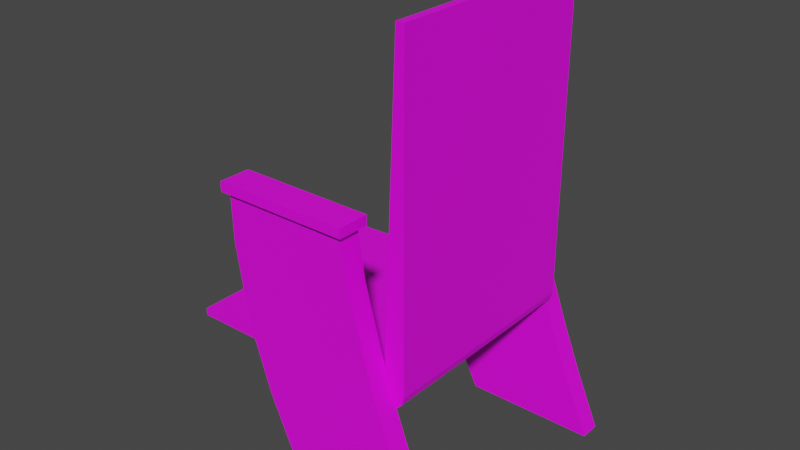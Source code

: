 # Source: Teatro_Asientos.blend  (saved by Blender 2.93.21; exported with 4.5.12 LTS)
import bpy
from mathutils import Matrix  # noqa: F401  (used for matrix-valued properties, if any)

bpy.ops.wm.read_factory_settings(use_empty=True)
scene = bpy.context.scene
scene.name = 'Scene'

# ---- collections
col_collection = bpy.data.collections.new('Collection'); scene.collection.children.link(col_collection)

# ---- images (referenced by path relative to the original .blend; pixels are not part of the script)
import os
ASSET_DIR = os.environ.get("B2B_ASSET_DIR", "")  # directory of the original .blend (textures are referenced by path, not embedded)
HERE = os.path.dirname(os.path.abspath(__file__))  # packed textures are extracted next to this script under _unpacked/

def load_image(name, relpath, width, height, colorspace="sRGB"):
    """Load a texture the original file referenced (path relative to the .blend, or extracted next to this script)."""
    p = next((c for c in (os.path.join(HERE, relpath), os.path.join(ASSET_DIR, relpath)) if relpath and os.path.exists(c)), "")
    if p:
        img = bpy.data.images.load(p, check_existing=True)
        img.name = name
    else:  # same state as the original file: an image datablock whose file is absent (Cycles renders it pink)
        img = bpy.data.images.new(name, width, height)
        img.source = "FILE"
        img.filepath = "//" + (relpath or name)
    img.colorspace_settings.name = colorspace
    return img
img_madera_oscura_jpg = load_image('Madera-oscura.jpg', 'Madera-oscura.jpg', 1024, 1024, 'sRGB')

# ---- materials (node trees are filled in below, after node groups)
mat_madera_oscura = bpy.data.materials.new('Madera Oscura')
mat_madera_oscura.use_transparent_shadow = False

# ---- node groups
ng_auto_smooth = bpy.data.node_groups.new('Auto Smooth', 'GeometryNodeTree')
_s = ng_auto_smooth.interface.new_socket(name='Geometry', in_out='OUTPUT', socket_type='NodeSocketGeometry')
_s = ng_auto_smooth.interface.new_socket(name='Geometry', in_out='INPUT', socket_type='NodeSocketGeometry')
_s = ng_auto_smooth.interface.new_socket(name='Angle', in_out='INPUT', socket_type='NodeSocketFloat')
_s.subtype = 'ANGLE'
_s.min_value = 0.0
_s.max_value = 3.142
ng_auto_smooth.is_modifier = True
_N = ng_auto_smooth.nodes; _L = ng_auto_smooth.links
n0 = _N.new('NodeGroupOutput'); n0.name = 'Group Output'; n0.location = (480, -100)
n1 = _N.new('NodeGroupInput'); n1.name = 'Group Input'; n1.location = (-420, -300)
n2 = _N.new('NodeGroupInput'); n2.name = 'Group Input.001'; n2.location = (-60, -100)
n3 = _N.new('GeometryNodeSetShadeSmooth'); n3.name = 'Set Shade Smooth'; n3.location = (120, -100)
n3.domain = 'EDGE'
n4 = _N.new('GeometryNodeSetShadeSmooth'); n4.name = 'Set Shade Smooth.001'; n4.location = (300, -100)
n5 = _N.new('GeometryNodeInputMeshEdgeAngle'); n5.name = 'Edge Angle'; n5.location = (-420, -220)
n6 = _N.new('GeometryNodeInputEdgeSmooth'); n6.name = 'Is Edge Smooth'; n6.location = (-60, -160)
n7 = _N.new('GeometryNodeInputShadeSmooth'); n7.name = 'Is Face Smooth'; n7.location = (-240, -340)
n8 = _N.new('FunctionNodeBooleanMath'); n8.name = 'Boolean Math'; n8.location = (-60, -220)
n9 = _N.new('FunctionNodeCompare'); n9.name = 'Compare'; n9.location = (-240, -180)
n9.operation = 'LESS_EQUAL'
_L.new(n5.outputs[0], n9.inputs[0])
_L.new(n4.outputs[0], n0.inputs[0])
_L.new(n1.outputs[1], n9.inputs[1])
_L.new(n9.outputs[0], n8.inputs[0])
_L.new(n7.outputs[0], n8.inputs[1])
_L.new(n2.outputs[0], n3.inputs[0])
_L.new(n6.outputs[0], n3.inputs[1])
_L.new(n3.outputs[0], n4.inputs[0])
_L.new(n8.outputs[0], n3.inputs[2])
n0.is_active_output = True

# ---- material node trees
mat_madera_oscura.use_nodes = True; mat_madera_oscura.node_tree.nodes.clear()
_N = mat_madera_oscura.node_tree.nodes; _L = mat_madera_oscura.node_tree.links
n0 = _N.new('ShaderNodeBsdfPrincipled'); n0.name = 'Principled BSDF'; n0.location = (10, 300)
n0.distribution = 'GGX'
n0.subsurface_method = 'BURLEY'
n0.inputs[3].default_value = 1.45
n0.inputs[27].default_value = (0.0, 0.0, 0.0, 1.0)
n0.inputs[28].default_value = 1.0
n1 = _N.new('ShaderNodeOutputMaterial'); n1.name = 'Material Output'; n1.location = (300, 300)
n2 = _N.new('ShaderNodeTexImage'); n2.name = 'Image Texture'; n2.location = (-280, 275)
n2.image = img_madera_oscura_jpg
_L.new(n0.outputs[0], n1.inputs[0])
_L.new(n2.outputs[0], n0.inputs[0])
n1.is_active_output = True

# ---- world
world_world = bpy.data.worlds.new('World'); scene.world = world_world
world_world.use_nodes = True; world_world.node_tree.nodes.clear()
_N = world_world.node_tree.nodes; _L = world_world.node_tree.links
n0 = _N.new('ShaderNodeOutputWorld'); n0.name = 'World Output'; n0.location = (300, 300)
n1 = _N.new('ShaderNodeBackground'); n1.name = 'Background'; n1.location = (10, 300)
n1.inputs[0].default_value = (0.05088, 0.05088, 0.05088, 1.0)
_L.new(n1.outputs[0], n0.inputs[0])
n0.is_active_output = True
world_world.color = (0.05088, 0.05088, 0.05088)
world_world.use_sun_shadow = False
world_world.sun_shadow_jitter_overblur = 0.0

# ---- meshes
me_plane_001 = bpy.data.meshes.new('Plane.001')
me_plane_001.from_pydata([(0.6774, -0.7853, 0.127), (0.6774, -0.6154, 0.127), (0.6774, -0.7853, 0.07541), (0.6774, -0.6154, 0.07541), (-0.05066, -0.6154, 0.127), (-0.05066, -0.7853, 0.127), (-0.05066, -0.7853, 0.07541), (-0.05066, -0.6154, 0.07541), (0.6489, -0.7573, 0.07603), (0.6489, -0.643, 0.07602), (-0.02281, -0.643, 0.07601), (-0.02281, -0.7573, 0.07602), (1.142, -0.6146, -1.546), (1.142, -0.7289, -1.546), (0.4017, -0.7289, -1.546), (0.4093, -0.6146, -1.546), (0.6809, -0.6354, -0.1833), (0.7318, -0.6211, -0.4261), (0.801, -0.6146, -0.6976), (0.9042, -0.6146, -0.9802), (1.018, -0.6146, -1.263), (1.018, -0.7289, -1.263), (0.9042, -0.7289, -0.9802), (0.801, -0.7289, -0.6976), (0.7318, -0.7353, -0.4259), (0.6809, -0.7496, -0.1831), (-0.02506, -0.7496, -0.1829), (-0.005204, -0.7355, -0.426), (0.04325, -0.7289, -0.6976), (0.1368, -0.7289, -0.9802), (0.2626, -0.7289, -1.263), (0.2626, -0.6146, -1.263), (0.1368, -0.6146, -0.9802), (0.04325, -0.6146, -0.6976), (-0.005204, -0.6212, -0.4262), (-0.02506, -0.6353, -0.1831), (0.6774, 0.7853, 0.127), (0.6774, 0.6154, 0.127), (0.6774, 0.7853, 0.07541), (0.6774, 0.6154, 0.07541), (-0.05066, 0.6154, 0.127), (-0.05066, 0.7853, 0.127), (-0.05066, 0.7853, 0.07541), (-0.05066, 0.6154, 0.07541), (0.6489, 0.7573, 0.07603), (0.6489, 0.643, 0.07602), (-0.02281, 0.643, 0.07601), (-0.02281, 0.7573, 0.07602), (1.142, 0.6146, -1.546), (1.142, 0.7288, -1.546), (0.4017, 0.7288, -1.546), (0.4093, 0.6146, -1.546), (0.6809, 0.6354, -0.1833), (0.7318, 0.6211, -0.4261), (0.801, 0.6146, -0.6976), (0.9042, 0.6146, -0.9802), (1.018, 0.6146, -1.263), (1.018, 0.7288, -1.263), (0.9042, 0.7288, -0.9802), (0.801, 0.7288, -0.6976), (0.7318, 0.7353, -0.4259), (0.6809, 0.7496, -0.1831), (-0.02506, 0.7496, -0.1829), (-0.005204, 0.7355, -0.426), (0.04325, 0.7288, -0.6976), (0.1368, 0.7288, -0.9802), (0.2626, 0.7288, -1.263), (0.2626, 0.6146, -1.263), (0.1368, 0.6146, -0.9802), (0.04325, 0.6146, -0.6976), (-0.005204, 0.6212, -0.4262), (-0.02506, 0.6353, -0.1831), (0.8365, -0.6126, 1.0), (0.8801, -0.6126, 1.0), (0.7647, -0.6126, -0.8155), (-0.4454, -0.6126, -0.8155), (0.7647, -0.6126, -0.7336), (-0.4454, -0.6126, -0.7764), (0.8365, 0.6126, 1.0), (0.8801, 4.371e-08, 1.0), (-0.4454, -3.565e-08, -0.8155), (0.8365, 4.371e-08, 1.0), (0.7647, -3.565e-08, -0.8155), (-0.4454, -3.207e-08, -0.7764), (0.8801, -3.207e-08, -0.7336), (0.7647, -3.207e-08, -0.7336), (0.8801, 0.6126, 1.0), (0.7647, 0.6126, -0.8155), (-0.4454, 0.6126, -0.8155), (0.7647, 0.6126, -0.7336), (-0.4454, 0.6126, -0.7764), (0.8801, 8.831e-09, 0.01123), (0.7774, 8.831e-09, 0.01123), (0.8801, 6.575e-09, -0.04038), (0.7774, 6.575e-09, -0.04038), (0.8801, -0.6126, -0.7355), (0.8001, -0.6126, -0.8155), (0.8694, -0.6126, -0.7755), (0.8401, -0.6126, -0.8048), (0.8801, -3.215e-08, -0.7355), (0.8001, -3.565e-08, -0.8155), (0.8694, -3.39e-08, -0.7755), (0.8401, -3.518e-08, -0.8048), (0.8001, 0.6126, -0.8155), (0.8801, 0.6126, -0.7355), (0.8401, 0.6126, -0.8048), (0.8694, 0.6126, -0.7755)], [], [(21, 13, 12, 20), (7, 6, 5, 4), (3, 7, 4, 1), (1, 4, 5, 0), (0, 5, 6, 2), (2, 8, 9, 3), (3, 9, 10, 7), (7, 10, 11, 6), (6, 11, 8, 2), (13, 14, 15, 12), (31, 15, 14, 30), (30, 14, 13, 21), (20, 12, 15, 31), (9, 16, 35, 10), (16, 17, 34, 35), (17, 18, 33, 34), (18, 19, 32, 33), (19, 20, 31, 32), (11, 26, 25, 8), (26, 27, 24, 25), (27, 28, 23, 24), (28, 29, 22, 23), (29, 30, 21, 22), (10, 35, 26, 11), (35, 34, 27, 26), (34, 33, 28, 27), (33, 32, 29, 28), (32, 31, 30, 29), (8, 25, 16, 9), (25, 24, 17, 16), (24, 23, 18, 17), (23, 22, 19, 18), (22, 21, 20, 19), (1, 0, 2, 3), (57, 56, 48, 49), (43, 40, 41, 42), (39, 37, 40, 43), (37, 36, 41, 40), (36, 38, 42, 41), (37, 39, 38, 36), (39, 43, 46, 45), (43, 42, 47, 46), (42, 38, 44, 47), (49, 48, 51, 50), (67, 66, 50, 51), (66, 57, 49, 50), (56, 67, 51, 48), (45, 46, 71, 52), (52, 71, 70, 53), (53, 70, 69, 54), (54, 69, 68, 55), (55, 68, 67, 56), (47, 44, 61, 62), (62, 61, 60, 63), (63, 60, 59, 64), (64, 59, 58, 65), (65, 58, 57, 66), (46, 47, 62, 71), (71, 62, 63, 70), (70, 63, 64, 69), (69, 64, 65, 68), (68, 65, 66, 67), (44, 45, 52, 61), (61, 52, 53, 60), (60, 53, 54, 59), (59, 54, 55, 58), (58, 55, 56, 57), (38, 39, 45, 44), (91, 79, 73, 95, 99, 84, 93), (77, 75, 74, 76), (103, 105, 102, 100), (72, 81, 92, 94, 85, 76), (83, 85, 89, 90), (80, 75, 77, 83), (82, 74, 75, 80), (81, 72, 73, 79), (87, 103, 100, 82), (95, 97, 101, 99), (83, 80, 82, 85), (78, 86, 104, 106, 105, 103, 87, 89), (94, 85, 84, 93), (90, 89, 87, 88), (89, 85, 94, 92, 81, 78), (80, 83, 90, 88), (82, 80, 88, 87), (81, 79, 86, 78), (85, 82, 100, 102, 101, 99, 84), (81, 92, 91, 79), (92, 94, 93, 91), (97, 98, 102, 101), (98, 96, 100, 102), (100, 96, 74, 82), (105, 106, 101, 102), (106, 104, 99, 101), (86, 79, 91, 93, 84, 99, 104), (73, 72, 76, 74, 96, 98, 97, 95), (83, 77, 76, 85)])
me_plane_001.polygons.foreach_set('use_smooth', [1, 1, 1, 1, 1, 1, 1, 1, 1, 1, 1, 1, 1, 1, 1, 1, 1, 1, 1, 1, 1, 1, 1, 1, 1, 1, 1, 1, 1, 1, 1, 1, 1, 1, 1, 1, 1, 1, 1, 1, 1, 1, 1, 1, 1, 1, 1, 1, 1, 1, 1, 1, 1, 1, 1, 1, 1, 1, 1, 1, 1, 1, 1, 1, 1, 1, 1, 1, 0, 0, 0, 0, 0, 0, 0, 0, 0, 0, 0, 0, 0, 0, 0, 0, 0, 0, 0, 0, 0, 0, 0, 0, 0, 0, 0, 0, 0])
_uv = me_plane_001.uv_layers.new(name='UVMap')
_uv.uv.foreach_set('vector', [0.2095, 0.169, 0.2095, 2.98e-08, 0.255, 2.98e-08, 0.255, 0.169, 0.2547, 0.9691, 0.187, 0.9691, 0.187, 1.0, 0.2547, 1.0, 0.5525, 0.03086, 0.2622, 0.03086, 0.2622, 2.98e-08, 0.5525, 2.98e-08, 0.2547, 0.4213, 0.2547, 0.8566, 0.187, 0.8566, 0.187, 0.4213, 0.5525, 2.98e-08, 0.2622, 2.98e-08, 0.2622, 0.03086, 0.5525, 0.03086, 0.187, 0.4213, 0.1982, 0.4384, 0.2437, 0.4384, 0.2547, 0.4213, 0.5525, 0.1321, 0.5411, 0.1155, 0.2733, 0.1155, 0.2622, 0.1321, 0.2547, 0.8566, 0.2437, 0.84, 0.1982, 0.84, 0.187, 0.8566, 0.2622, 0.03046, 0.2733, 0.04723, 0.5411, 0.04723, 0.5525, 0.03046, 0.2095, 0.1434, 0.2095, 0.5862, 0.255, 0.5816, 0.255, 0.1434, 0.255, 0.169, 0.255, 2.98e-08, 0.2095, 2.98e-08, 0.2095, 0.169, 0.3871, 0.831, 0.4425, 1.0, 0.7378, 1.0, 0.6883, 0.831, 0.6883, 0.831, 0.7378, 1.0, 0.4456, 1.0, 0.3871, 0.831, 0.5411, 0.0305, 0.5538, 0.1855, 0.2724, 0.1854, 0.2733, 0.0305, 0.5538, 0.1855, 0.5741, 0.3307, 0.2804, 0.3308, 0.2724, 0.1854, 0.5741, 0.3307, 0.6017, 0.493, 0.2997, 0.493, 0.2804, 0.3308, 0.6017, 0.493, 0.6428, 0.662, 0.337, 0.662, 0.2997, 0.493, 0.6428, 0.662, 0.6883, 0.831, 0.3871, 0.831, 0.337, 0.662, 0.2733, 0.0305, 0.2724, 0.1853, 0.5538, 0.1854, 0.5411, 0.03049, 0.2724, 0.1853, 0.2804, 0.3306, 0.5741, 0.3306, 0.5538, 0.1854, 0.2804, 0.3306, 0.2997, 0.493, 0.6017, 0.493, 0.5741, 0.3306, 0.2997, 0.493, 0.337, 0.662, 0.6428, 0.662, 0.6017, 0.493, 0.337, 0.662, 0.3871, 0.831, 0.6883, 0.831, 0.6428, 0.662, 0.2437, 0.9695, 0.2468, 0.8146, 0.2012, 0.8147, 0.1982, 0.9695, 0.2468, 0.8146, 0.2524, 0.6692, 0.2068, 0.6694, 0.2012, 0.8147, 0.2524, 0.6692, 0.255, 0.507, 0.2095, 0.507, 0.2068, 0.6694, 0.255, 0.507, 0.255, 0.338, 0.2095, 0.338, 0.2095, 0.507, 0.255, 0.338, 0.255, 0.169, 0.2095, 0.169, 0.2095, 0.338, 0.1982, 0.9695, 0.2012, 0.8146, 0.2467, 0.8145, 0.2437, 0.9695, 0.2012, 0.8146, 0.2069, 0.6694, 0.2524, 0.6693, 0.2467, 0.8145, 0.2069, 0.6694, 0.2095, 0.507, 0.255, 0.507, 0.2524, 0.6693, 0.2095, 0.507, 0.2095, 0.338, 0.255, 0.338, 0.255, 0.507, 0.2095, 0.338, 0.2095, 0.169, 0.255, 0.169, 0.255, 0.338, 0.2547, 1.0, 0.187, 1.0, 0.187, 0.9691, 0.2547, 0.9691, 0.7905, 0.169, 0.745, 0.169, 0.745, 0.0, 0.7905, 0.0, 0.7453, 0.9691, 0.7453, 1.0, 0.813, 1.0, 0.813, 0.9691, 0.5525, 0.03086, 0.5525, 2.98e-08, 0.2622, 2.98e-08, 0.2622, 0.03086, 0.7453, 0.4213, 0.813, 0.4213, 0.813, 0.8566, 0.7453, 0.8566, 0.5525, 2.98e-08, 0.5525, 0.03086, 0.2622, 0.03086, 0.2622, 2.98e-08, 0.7453, 1.0, 0.7453, 0.9691, 0.813, 0.9691, 0.813, 1.0, 0.5525, 0.8679, 0.2622, 0.8679, 0.2733, 0.8845, 0.5411, 0.8845, 0.7453, 0.8566, 0.813, 0.8566, 0.8018, 0.84, 0.7563, 0.84, 0.2622, 0.9695, 0.5525, 0.9695, 0.5411, 0.9528, 0.2733, 0.9528, 0.7905, 0.1434, 0.745, 0.1434, 0.745, 0.5816, 0.7905, 0.5862, 0.745, 0.169, 0.7905, 0.169, 0.7905, 0.0, 0.745, 0.0, 0.3871, 0.831, 0.6883, 0.831, 0.7378, 1.0, 0.4425, 1.0, 0.6883, 0.831, 0.3871, 0.831, 0.4456, 1.0, 0.7378, 1.0, 0.5411, 0.0305, 0.2733, 0.0305, 0.2724, 0.1854, 0.5538, 0.1855, 0.5538, 0.1855, 0.2724, 0.1854, 0.2804, 0.3308, 0.5741, 0.3307, 0.5741, 0.3307, 0.2804, 0.3308, 0.2997, 0.493, 0.6017, 0.493, 0.6017, 0.493, 0.2997, 0.493, 0.337, 0.662, 0.6428, 0.662, 0.6428, 0.662, 0.337, 0.662, 0.3871, 0.831, 0.6883, 0.831, 0.2733, 0.0305, 0.5411, 0.03049, 0.5538, 0.1854, 0.2724, 0.1853, 0.2724, 0.1853, 0.5538, 0.1854, 0.5741, 0.3306, 0.2804, 0.3306, 0.2804, 0.3306, 0.5741, 0.3306, 0.6017, 0.493, 0.2997, 0.493, 0.2997, 0.493, 0.6017, 0.493, 0.6428, 0.662, 0.337, 0.662, 0.337, 0.662, 0.6428, 0.662, 0.6883, 0.831, 0.3871, 0.831, 0.7563, 0.9695, 0.8018, 0.9695, 0.7988, 0.8147, 0.7532, 0.8146, 0.7532, 0.8146, 0.7988, 0.8147, 0.7932, 0.6694, 0.7476, 0.6692, 0.7476, 0.6692, 0.7932, 0.6694, 0.7905, 0.507, 0.745, 0.507, 0.745, 0.507, 0.7905, 0.507, 0.7905, 0.338, 0.745, 0.338, 0.745, 0.338, 0.7905, 0.338, 0.7905, 0.169, 0.745, 0.169, 0.8018, 0.9695, 0.7563, 0.9695, 0.7533, 0.8145, 0.7988, 0.8146, 0.7988, 0.8146, 0.7533, 0.8145, 0.7476, 0.6693, 0.7931, 0.6694, 0.7931, 0.6694, 0.7476, 0.6693, 0.745, 0.507, 0.7905, 0.507, 0.7905, 0.507, 0.745, 0.507, 0.745, 0.338, 0.7905, 0.338, 0.7905, 0.338, 0.745, 0.338, 0.745, 0.169, 0.7905, 0.169, 0.813, 0.4213, 0.7453, 0.4213, 0.7563, 0.4384, 0.8018, 0.4384, 0.496, 0.4534, 0.496, 0.998, 0.3552, 0.998, 0.3552, 0.04204, 0.496, 0.04204, 0.496, 0.04308, 0.496, 0.4249, 0.7553, 0.9025, 0.7696, 0.9025, 0.7696, 0.2359, 0.7396, 0.2359, 0.6368, 0.177, 0.6368, 0.155, 0.496, 0.155, 0.496, 0.177, 0.3552, 0.998, 0.496, 0.998, 0.496, 0.4534, 0.496, 0.4249, 0.496, 0.04308, 0.3552, 0.04308, 0.496, 0.8631, 0.496, 0.1965, 0.6368, 0.1965, 0.6368, 0.8631, 0.496, -0.002, 0.3552, -0.002, 0.3552, 0.01954, 0.496, 0.01954, 0.496, 0.1965, 0.3552, 0.1965, 0.3552, 0.8631, 0.496, 0.8631, 0.899, 0.599, 0.899, 0.401, 0.801, 0.401, 0.801, 0.599, 0.6368, 0.1965, 0.6368, 0.177, 0.496, 0.177, 0.496, 0.1965, 0.3552, 0.04204, 0.3552, 0.02002, 0.496, 0.02002, 0.496, 0.04204, 0.8023, 0.6046, 0.7981, 0.6133, 0.6195, 0.4202, 0.6282, 0.4021, 0.2076, 0.8563, 0.1916, 0.8563, 0.1916, 0.258, 0.1955, 0.2443, 0.2063, 0.2342, 0.221, 0.2305, 0.234, 0.2305, 0.234, 0.2587, 0.7002, 0.2467, 0.6282, 0.4021, 0.6112, 0.3837, 0.6851, 0.2303, 0.2566, 0.9785, 0.701, 0.9549, 0.701, 1.0, 0.2566, 1.0, 0.6368, 0.04308, 0.496, 0.04308, 0.496, 0.4249, 0.496, 0.4534, 0.496, 0.998, 0.6368, 0.998, 0.496, -0.002, 0.496, 0.01954, 0.6368, 0.01954, 0.6368, -0.002, 0.496, 0.1965, 0.496, 0.8631, 0.6368, 0.8631, 0.6368, 0.1965, 0.496, 0.1569, 0.496, 0.1329, 0.6368, 0.1329, 0.6368, 0.1569, 0.6282, 0.4021, 0.6195, 0.4202, 0.6143, 0.4146, 0.6095, 0.4058, 0.6083, 0.3947, 0.611, 0.3841, 0.6112, 0.3837, 0.8023, 0.007103, 0.7057, 0.2353, 0.6906, 0.2189, 0.7959, 0.0001447, 0.7057, 0.2353, 0.7002, 0.2467, 0.6851, 0.2303, 0.6906, 0.2189, 0.3552, 0.02002, 0.3552, 0.0039, 0.496, 0.0039, 0.496, 0.02002, 0.3552, 0.155, 0.3552, 0.177, 0.496, 0.177, 0.496, 0.155, 0.496, 0.177, 0.3552, 0.177, 0.3552, 0.1965, 0.496, 0.1965, 0.6368, 0.0039, 0.6368, 0.02002, 0.496, 0.02002, 0.496, 0.0039, 0.6368, 0.02002, 0.6368, 0.04204, 0.496, 0.04204, 0.496, 0.02002, 0.6368, 0.998, 0.496, 0.998, 0.496, 0.4534, 0.496, 0.4249, 0.496, 0.04308, 0.496, 0.04204, 0.6368, 0.04204, 0.2874, 0.1329, 0.2874, 0.1569, 0.6858, 0.1965, 0.7046, 0.1965, 0.7046, 0.177, 0.7022, 0.155, 0.6954, 0.1388, 0.6862, 0.1329, 0.496, 0.8631, 0.3552, 0.8631, 0.3552, 0.1965, 0.496, 0.1965])
me_plane_001.materials.append(mat_madera_oscura)
me_plane_001.use_remesh_fix_poles = True
me_plane_001.use_remesh_preserve_attributes = False
me_plane_001.update()

# ---- objects
ob_asientos = bpy.data.objects.new('Asientos', me_plane_001)

# ---- transforms, parenting, visibility, modifiers, constraints
ob_asientos.location = (0.0, 0.0, 0.0)
_m = ob_asientos.modifiers.new('Auto Smooth', 'NODES')
_m.node_group = ng_auto_smooth
_gi = [s.identifier for s in ng_auto_smooth.interface.items_tree if s.item_type == 'SOCKET' and s.in_out == 'INPUT']
_m[_gi[1]] = 1.484  # Angle

# ---- collection membership
col_collection.objects.link(ob_asientos)

# ---- scene / render settings (as saved in the file)
scene.frame_start = 1; scene.frame_end = 250; scene.frame_set(140)
scene.render.engine = 'BLENDER_EEVEE_NEXT'
scene.cycles.use_denoising = False
scene.cycles.samples = 128
scene.cycles.sampling_pattern = 'TABULATED_SOBOL'
scene.cycles.use_adaptive_sampling = False
scene.cycles.use_light_tree = False
scene.view_settings.view_transform = 'Filmic'
bpy.context.view_layer.update()

# ---- added for rendering (the .blend has no active camera and no usable light): camera, sun
cam_auto = bpy.data.cameras.new('AutoCamera')
cam_auto.lens = 50.0
cam_auto.sensor_width = 36.0
cam_auto.clip_end = 1000.0
ob_auto_camera = bpy.data.objects.new('AutoCamera', cam_auto)
scene.collection.objects.link(ob_auto_camera)
ob_auto_camera.location = (3.4816, -3.75978, 2.23376)
ob_auto_camera.rotation_euler = (1.09748, -7.21219e-08, 0.694738)
scene.camera = ob_auto_camera
light_auto_sun = bpy.data.lights.new('AutoSun', 'SUN')
light_auto_sun.energy = 3.0
light_auto_sun.angle = 0.0523599
ob_auto_sun = bpy.data.objects.new('AutoSun', light_auto_sun)
scene.collection.objects.link(ob_auto_sun)
ob_auto_sun.rotation_euler = (0.872665, 0.174533, 0.523599)
bpy.context.view_layer.update()
